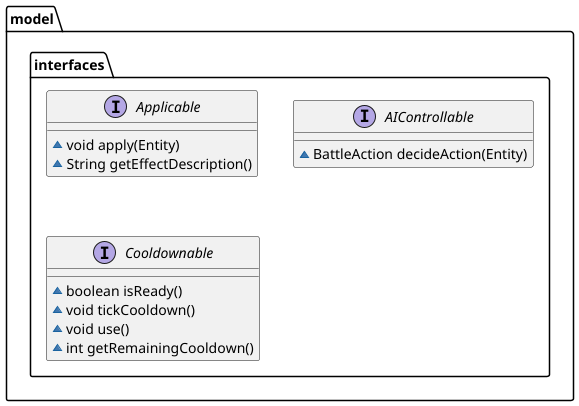

The diagram above was rendered by PlantUML. Its source (embedded in the PNG):
@startuml
interface model.interfaces.Applicable {
~ void apply(Entity)
~ String getEffectDescription()
}

interface model.interfaces.AIControllable {
~ BattleAction decideAction(Entity)
}

interface model.interfaces.Cooldownable {
~ boolean isReady()
~ void tickCooldown()
~ void use()
~ int getRemainingCooldown()
}

@enduml